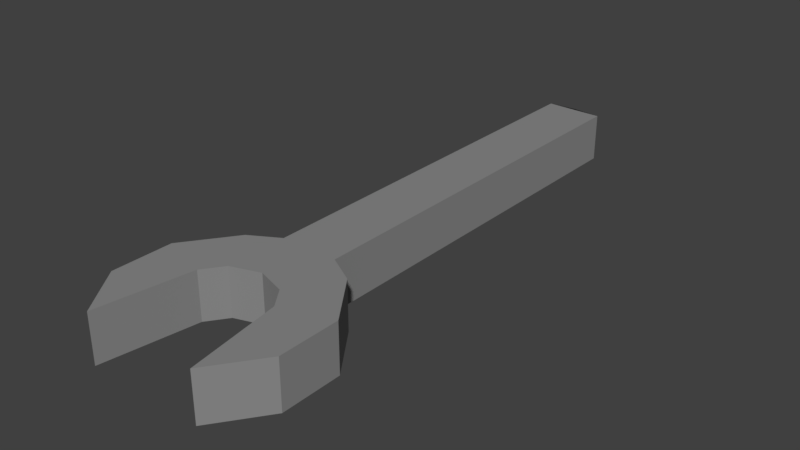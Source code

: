 # Source: wrench.blend  (saved by Blender 2.79.0; exported with 4.5.12 LTS)
import bpy
from mathutils import Matrix  # noqa: F401  (used for matrix-valued properties, if any)

bpy.ops.wm.read_factory_settings(use_empty=True)
scene = bpy.context.scene
scene.name = 'Scene'

# ---- collections
col_collection_1 = bpy.data.collections.new('Collection 1'); scene.collection.children.link(col_collection_1)

# ---- materials (node trees are filled in below, after node groups)
mat_material_001 = bpy.data.materials.new('Material.001')
mat_material_001.alpha_threshold = 0.0
mat_material_001.use_transparent_shadow = False
mat_material_001.diffuse_color = (0.2598, 0.2598, 0.2598, 1.0)
mat_material_001.roughness = 0.5

# ---- material node trees

# ---- world
world_world = bpy.data.worlds.new('World'); scene.world = world_world
world_world.color = (0.05088, 0.05088, 0.05088)
world_world.use_sun_shadow = False
world_world.sun_shadow_jitter_overblur = 0.0
world_world.cycles.sampling_method = 'MANUAL'

# ---- meshes
me_circle = bpy.data.meshes.new('Circle')
me_circle.from_pydata([(-8.643e-09, 1.008, 0.04682), (-0.4761, 0.853, 0.04682), (-0.7703, 0.448, 0.04682), (-0.7703, -0.05264, 0.04682), (-0.4761, -0.4576, 0.04682), (6.217e-08, 0.5585, 0.04682), (0.4761, -0.4576, 0.04682), (0.7703, -0.05264, 0.04682), (0.7703, 0.448, 0.04682), (0.4761, 0.853, 0.04682), (-8.643e-09, 1.008, 0.446), (-0.4761, 0.853, 0.446), (-0.7703, 0.448, 0.446), (-0.7703, -0.05264, 0.446), (-0.4761, -0.4576, 0.446), (6.217e-08, 0.5585, 0.446), (0.4761, -0.4576, 0.446), (0.7703, -0.05264, 0.446), (0.7703, 0.448, 0.446), (0.4761, 0.853, 0.446), (-0.2381, 0.4797, 0.04682), (-0.2381, 0.4797, 0.446), (0.2381, 0.4797, 0.04682), (0.2381, 0.4797, 0.446), (-0.3571, 0.3155, 0.04682), (-0.3571, 0.3155, 0.446), (0.3571, 0.3155, 0.04682), (0.3571, 0.3155, 0.446), (0.2381, 0.9901, 0.04682), (0.2381, 0.9901, 0.446), (-0.2381, 0.9901, 0.04682), (-0.2381, 0.9901, 0.446), (-0.2381, 4.343, 0.04682), (-1.558e-07, 4.361, 0.04682), (-0.2381, 4.343, 0.446), (-1.558e-07, 4.361, 0.446), (0.2381, 4.343, 0.04682), (0.2381, 4.343, 0.446)], [], [(1, 30, 0, 28, 9, 8, 7, 6, 26, 22, 5, 20, 24, 4, 3, 2), (11, 12, 13, 14, 25, 21, 15, 23, 27, 16, 17, 18, 19, 29, 10, 31), (36, 33, 32, 34, 35, 37), (6, 7, 17, 16), (3, 4, 14, 13), (30, 1, 11, 31), (7, 8, 18, 17), (20, 5, 15, 21), (1, 2, 12, 11), (8, 9, 19, 18), (26, 6, 16, 27), (2, 3, 13, 12), (24, 20, 21, 25), (5, 22, 23, 15), (4, 24, 25, 14), (22, 26, 27, 23), (9, 28, 29, 19), (30, 31, 34, 32), (28, 0, 33, 36), (31, 10, 35, 34), (10, 29, 37, 35), (29, 28, 36, 37), (0, 30, 32, 33)])
me_circle.materials.append(mat_material_001)
me_circle.use_remesh_preserve_volume = False
me_circle.use_remesh_preserve_attributes = False
me_circle.use_mirror_vertex_groups = False
me_circle.update()

# ---- objects
ob_circle = bpy.data.objects.new('Circle', me_circle)

# ---- transforms, parenting, visibility, modifiers, constraints
ob_circle.location = (0.0, -0.7997, 0.0)
ob_circle.scale = (0.4036, 0.4036, 0.4036)
ob_circle.lineart.crease_threshold = 0.0

# ---- collection membership
col_collection_1.objects.link(ob_circle)

# ---- scene / render settings (as saved in the file)
scene.frame_start = 1; scene.frame_end = 250; scene.frame_set(1)
scene.render.engine = 'BLENDER_EEVEE_NEXT'
scene.render.resolution_percentage = 50
scene.render.dither_intensity = 0.0
scene.cycles.use_denoising = False
scene.cycles.samples = 128
scene.cycles.sampling_pattern = 'TABULATED_SOBOL'
scene.cycles.use_adaptive_sampling = False
scene.cycles.use_light_tree = False
scene.cycles.blur_glossy = 0.0
scene.cycles.sample_clamp_indirect = 0.0
scene.view_settings.view_transform = 'Standard'
bpy.context.view_layer.update()

# ---- added for rendering (the .blend has no active camera and no usable light): camera, sun
cam_auto = bpy.data.cameras.new('AutoCamera')
cam_auto.lens = 50.0
cam_auto.sensor_width = 36.0
cam_auto.clip_end = 1000.0
ob_auto_camera = bpy.data.objects.new('AutoCamera', cam_auto)
scene.collection.objects.link(ob_auto_camera)
ob_auto_camera.location = (1.89489, -2.28597, 1.61536)
ob_auto_camera.rotation_euler = (1.09748, -7.21219e-08, 0.694738)
scene.camera = ob_auto_camera
light_auto_sun = bpy.data.lights.new('AutoSun', 'SUN')
light_auto_sun.energy = 3.0
light_auto_sun.angle = 0.0523599
ob_auto_sun = bpy.data.objects.new('AutoSun', light_auto_sun)
scene.collection.objects.link(ob_auto_sun)
ob_auto_sun.rotation_euler = (0.872665, 0.174533, 0.523599)
bpy.context.view_layer.update()
